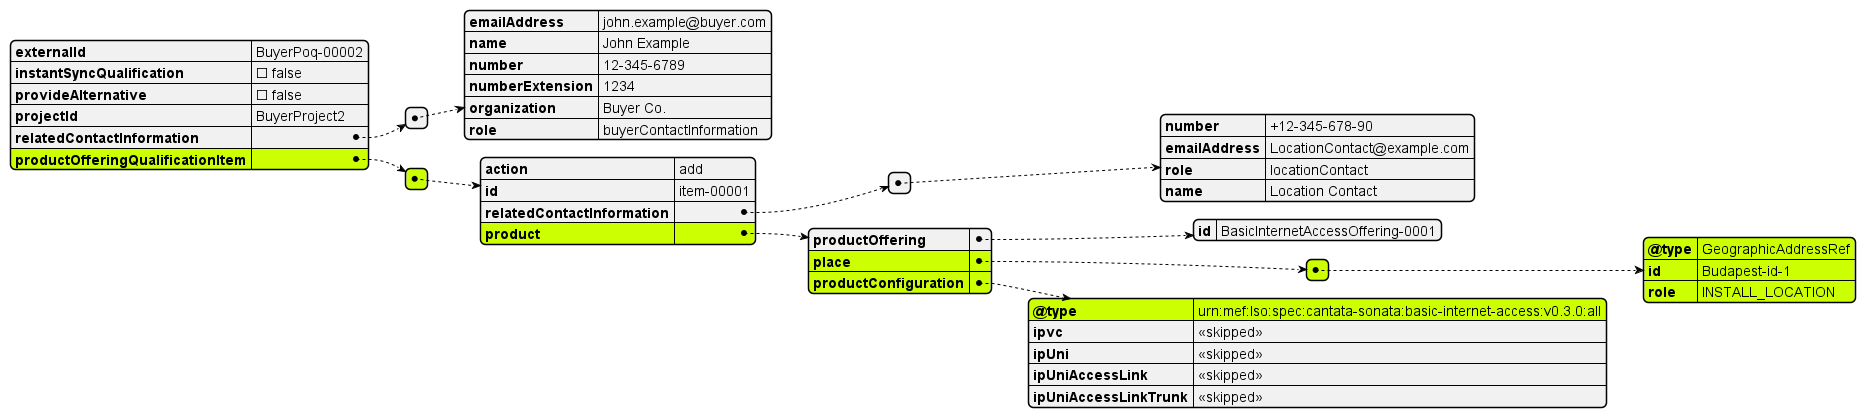

The diagram above was rendered by PlantUML. Its source (embedded in the PNG):
@startjson
#highlight "productOfferingQualificationItem"
#highlight "productOfferingQualificationItem" / "0" 
#highlight "productOfferingQualificationItem" / "0" / "product" 
#highlight "productOfferingQualificationItem" / "0" / "product" / "place" 
#highlight "productOfferingQualificationItem" / "0" / "product" / "place" / "0"
#highlight "productOfferingQualificationItem" / "0" / "product" / "place" / "0" / "@type"
#highlight "productOfferingQualificationItem" / "0" / "product" / "place" / "0" / "id"
#highlight "productOfferingQualificationItem" / "0" / "product" / "place" / "0" / "role"

#highlight "productOfferingQualificationItem" / "0" / "product" / "productConfiguration" 
#highlight "productOfferingQualificationItem" / "0" / "product" / "productConfiguration" / "@type"


{
  "externalId": "BuyerPoq-00002",
  "instantSyncQualification": false,
  "provideAlternative": false,
  "projectId": "BuyerProject2",
  "relatedContactInformation": [
    {
      "emailAddress": "john.example@buyer.com",
      "name": "John Example",
      "number": "12-345-6789",
      "numberExtension": "1234",
      "organization": "Buyer Co.",
      "role": "buyerContactInformation"
    }
  ],
  "productOfferingQualificationItem": [
    {
      "action": "add",
      "id": "item-00001",
      "relatedContactInformation": [
        {
          "number": "+12-345-678-90",
          "emailAddress": "LocationContact@example.com",
          "role": "locationContact",
          "name": "Location Contact"
        }
      ],
      "product": {
        "productOffering": {
          "id": "BasicInternetAccessOffering-0001"
        },
        "place": [
          {
            "@type": "GeographicAddressRef",
            "id": "Budapest-id-1",
            "role": "INSTALL_LOCATION"
          }
        ],
        "productConfiguration": {
          "@type": "urn:mef:lso:spec:cantata-sonata:basic-internet-access:v0.3.0:all",
          "ipvc": "<<skipped>>",
          "ipUni": "<<skipped>>",
          "ipUniAccessLink": "<<skipped>>",
          "ipUniAccessLinkTrunk": "<<skipped>>"
        }
      }
    }
  ]
}
@endjson